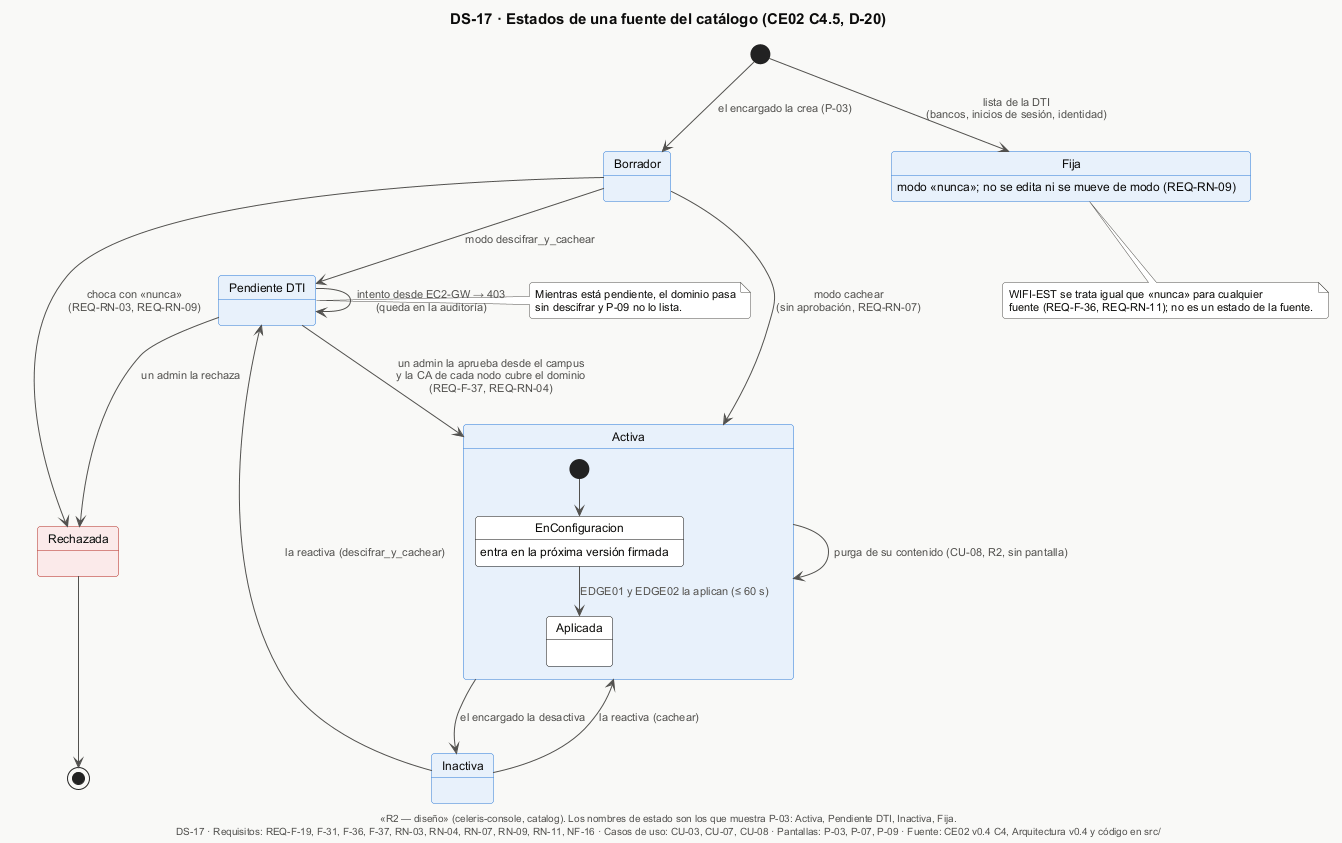

The diagram above was rendered by PlantUML. Its source (embedded in the PNG):
@startuml DS-17-estados-fuente
!include _estilo.iuml
title DS-17 · Estados de una fuente del catálogo (CE02 C4.5, D-20)
caption «R2 — diseño» (celeris-console, catalog). Los nombres de estado son los que muestra P-03: Activa, Pendiente DTI, Inactiva, Fija.

state Borrador <<R2>>
state "Pendiente DTI" as Pendiente <<R2>>
state Rechazada <<error>>
state Inactiva <<R2>>
[*] --> Borrador : el encargado la crea (P-03)
Borrador --> Activa : modo cachear\n(sin aprobación, REQ-RN-07)
Borrador --> Pendiente : modo descifrar_y_cachear
Borrador --> Rechazada : choca con «nunca»\n(REQ-RN-03, REQ-RN-09)

Pendiente --> Activa : un admin la aprueba desde el campus\ny la CA de cada nodo cubre el dominio\n(REQ-F-37, REQ-RN-04)
Pendiente --> Pendiente : intento desde EC2-GW → 403\n(queda en la auditoría)
Pendiente --> Rechazada : un admin la rechaza

state Activa <<R2>> {
  [*] --> EnConfiguracion
  EnConfiguracion : entra en la próxima versión firmada
  EnConfiguracion --> Aplicada : EDGE01 y EDGE02 la aplican (≤ 60 s)
}
Activa --> Inactiva : el encargado la desactiva
Inactiva --> Activa : la reactiva (cachear)
Inactiva --> Pendiente : la reactiva (descifrar_y_cachear)
Activa --> Activa : purga de su contenido (CU-08, R2, sin pantalla)

state Fija <<R2>>
[*] --> Fija : lista de la DTI\n(bancos, inicios de sesión, identidad)
Fija : modo «nunca»; no se edita ni se mueve de modo (REQ-RN-09)

Rechazada --> [*]

note right of Pendiente
  Mientras está pendiente, el dominio pasa
  sin descifrar y P-09 no lo lista.
end note
note bottom of Fija
  WIFI-EST se trata igual que «nunca» para cualquier
  fuente (REQ-F-36, REQ-RN-11); no es un estado de la fuente.
end note

$pie("DS-17", "REQ-F-19, F-31, F-36, F-37, RN-03, RN-04, RN-07, RN-09, RN-11, NF-16", "CU-03, CU-07, CU-08", "P-03, P-07, P-09")
@enduml